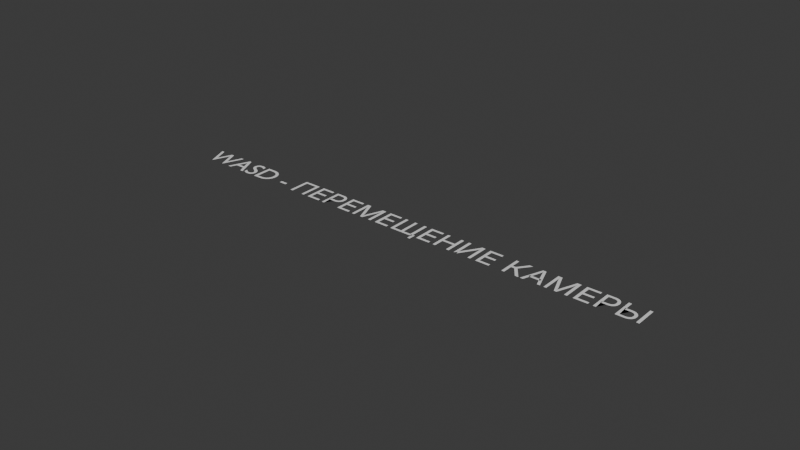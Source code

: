 # Source: wasd.blend  (saved by Blender 4.0.36; exported with 4.5.12 LTS)
import bpy
from mathutils import Matrix  # noqa: F401  (used for matrix-valued properties, if any)

bpy.ops.wm.read_factory_settings(use_empty=True)
scene = bpy.context.scene
scene.name = 'Scene'

# ---- collections
col_collection = bpy.data.collections.new('Collection'); scene.collection.children.link(col_collection)

# ---- world
world_world = bpy.data.worlds.new('World'); scene.world = world_world
world_world.use_nodes = True; world_world.node_tree.nodes.clear()
_N = world_world.node_tree.nodes; _L = world_world.node_tree.links
n0 = _N.new('ShaderNodeOutputWorld'); n0.name = 'World Output'; n0.location = (300, 300)
n1 = _N.new('ShaderNodeBackground'); n1.name = 'Background'; n1.location = (10, 300)
n1.inputs[0].default_value = (0.05088, 0.05088, 0.05088, 1.0)
_L.new(n1.outputs[0], n0.inputs[0])
n0.is_active_output = True
world_world.color = (0.05088, 0.05088, 0.05088)
world_world.use_sun_shadow = False
world_world.sun_shadow_jitter_overblur = 0.0

# ---- curves / text
txt_text = bpy.data.curves.new('Text', 'FONT')
txt_text.dimensions = '2D'
txt_text.body = 'WASD - ПЕРЕМЕЩЕНИЕ КАМЕРЫ'
txt_text.align_x = 'CENTER'

# ---- objects
ob_text = bpy.data.objects.new('Text', txt_text)

# ---- transforms, parenting, visibility, modifiers, constraints
ob_text.location = (0.0, 0.0, 0.0)

# ---- collection membership
col_collection.objects.link(ob_text)

# ---- scene / render settings (as saved in the file)
scene.frame_start = 1; scene.frame_end = 250; scene.frame_set(1)
scene.render.engine = 'BLENDER_EEVEE_NEXT'
scene.cycles.sampling_pattern = 'TABULATED_SOBOL'
bpy.context.view_layer.update()

# ---- added for rendering (the .blend has no active camera and no usable light): camera, sun
cam_auto = bpy.data.cameras.new('AutoCamera')
cam_auto.lens = 50.0
cam_auto.sensor_width = 36.0
cam_auto.clip_end = 1000.0
ob_auto_camera = bpy.data.objects.new('AutoCamera', cam_auto)
scene.collection.objects.link(ob_auto_camera)
ob_auto_camera.location = (18.4427, -21.8413, 14.7742)
ob_auto_camera.rotation_euler = (1.09748, -7.21219e-08, 0.694738)
scene.camera = ob_auto_camera
light_auto_sun = bpy.data.lights.new('AutoSun', 'SUN')
light_auto_sun.energy = 3.0
light_auto_sun.angle = 0.0523599
ob_auto_sun = bpy.data.objects.new('AutoSun', light_auto_sun)
scene.collection.objects.link(ob_auto_sun)
ob_auto_sun.rotation_euler = (0.872665, 0.174533, 0.523599)
bpy.context.view_layer.update()

